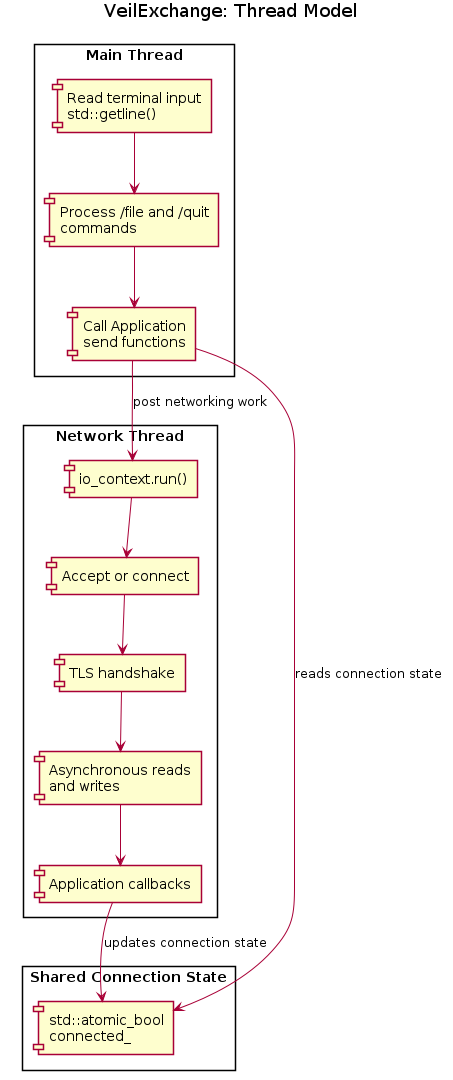

The diagram above was rendered by PlantUML. Its source (embedded in the PNG):
@startuml
title VeilExchange: Thread Model

skinparam BackgroundColor white
skinparam Shadowing false

rectangle "Main Thread" as MAIN {
    component "Read terminal input\nstd::getline()" as INPUT
    component "Process /file and /quit\ncommands" as COMMANDS
    component "Call Application\nsend functions" as SEND
}

rectangle "Network Thread" as NETWORK {
    component "io_context.run()" as IO
    component "Accept or connect" as CONNECT
    component "TLS handshake" as HANDSHAKE
    component "Asynchronous reads\nand writes" as RW
    component "Application callbacks" as CALLBACKS
}

rectangle "Shared Connection State" as STATE {
    component "std::atomic_bool\nconnected_" as ATOMIC
}

INPUT --> COMMANDS
COMMANDS --> SEND
SEND --> IO : post networking work

IO --> CONNECT
CONNECT --> HANDSHAKE
HANDSHAKE --> RW
RW --> CALLBACKS

SEND --> ATOMIC : reads connection state
CALLBACKS --> ATOMIC : updates connection state

@enduml